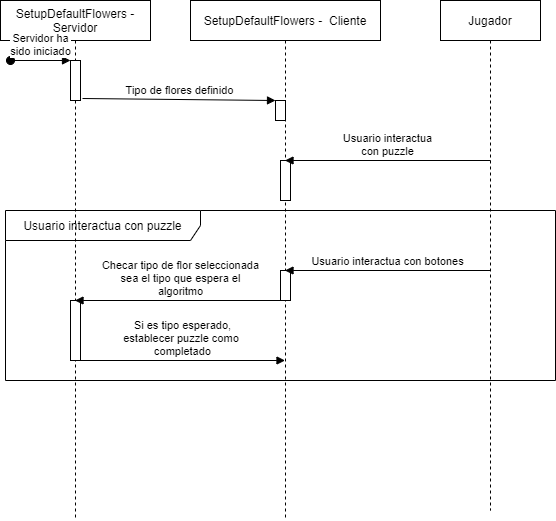

The diagram above was exported from draw.io. Its source (the exported page's mxGraphModel, read from the mxfile embedded in the PNG):
<mxGraphModel dx="1422" dy="822" grid="1" gridSize="10" guides="1" tooltips="1" connect="1" arrows="1" fold="1" page="1" pageScale="1" pageWidth="850" pageHeight="1100" math="0" shadow="0">
  <root>
    <mxCell id="0" />
    <mxCell id="1" parent="0" />
    <mxCell id="9hU3sYNcUjDQhSdKomXG-9" value="Usuario interactua con puzzle" style="shape=umlFrame;whiteSpace=wrap;html=1;width=195;height=30;" vertex="1" parent="1">
      <mxGeometry x="55" y="250" width="550" height="170" as="geometry" />
    </mxCell>
    <mxCell id="9hU3sYNcUjDQhSdKomXG-1" value="SetupDefaultFlowers - Servidor" style="shape=umlLifeline;perimeter=lifelinePerimeter;whiteSpace=wrap;html=1;container=1;collapsible=0;recursiveResize=0;outlineConnect=0;" vertex="1" parent="1">
      <mxGeometry x="50" y="40" width="150" height="520" as="geometry" />
    </mxCell>
    <mxCell id="9hU3sYNcUjDQhSdKomXG-6" value="" style="html=1;points=[];perimeter=orthogonalPerimeter;" vertex="1" parent="9hU3sYNcUjDQhSdKomXG-1">
      <mxGeometry x="70" y="60" width="10" height="40" as="geometry" />
    </mxCell>
    <mxCell id="9hU3sYNcUjDQhSdKomXG-7" value="Servidor ha&lt;br&gt;sido iniciado" style="html=1;verticalAlign=bottom;startArrow=oval;endArrow=block;startSize=8;" edge="1" target="9hU3sYNcUjDQhSdKomXG-6" parent="9hU3sYNcUjDQhSdKomXG-1">
      <mxGeometry relative="1" as="geometry">
        <mxPoint x="10" y="60" as="sourcePoint" />
      </mxGeometry>
    </mxCell>
    <mxCell id="9hU3sYNcUjDQhSdKomXG-16" value="" style="html=1;points=[];perimeter=orthogonalPerimeter;" vertex="1" parent="9hU3sYNcUjDQhSdKomXG-1">
      <mxGeometry x="70" y="300" width="10" height="60" as="geometry" />
    </mxCell>
    <mxCell id="9hU3sYNcUjDQhSdKomXG-17" value="Si es tipo esperado,&lt;br&gt;establecer puzzle como&amp;nbsp;&lt;br&gt;completado" style="html=1;verticalAlign=bottom;endArrow=block;" edge="1" parent="9hU3sYNcUjDQhSdKomXG-1" target="9hU3sYNcUjDQhSdKomXG-2">
      <mxGeometry width="80" relative="1" as="geometry">
        <mxPoint x="80" y="360" as="sourcePoint" />
        <mxPoint x="160" y="360" as="targetPoint" />
      </mxGeometry>
    </mxCell>
    <mxCell id="9hU3sYNcUjDQhSdKomXG-2" value="SetupDefaultFlowers -&amp;nbsp; Cliente" style="shape=umlLifeline;perimeter=lifelinePerimeter;whiteSpace=wrap;html=1;container=1;collapsible=0;recursiveResize=0;outlineConnect=0;" vertex="1" parent="1">
      <mxGeometry x="240" y="40" width="190" height="520" as="geometry" />
    </mxCell>
    <mxCell id="9hU3sYNcUjDQhSdKomXG-12" value="" style="html=1;points=[];perimeter=orthogonalPerimeter;" vertex="1" parent="9hU3sYNcUjDQhSdKomXG-2">
      <mxGeometry x="90" y="160" width="10" height="40" as="geometry" />
    </mxCell>
    <mxCell id="9hU3sYNcUjDQhSdKomXG-15" value="" style="html=1;points=[];perimeter=orthogonalPerimeter;" vertex="1" parent="9hU3sYNcUjDQhSdKomXG-2">
      <mxGeometry x="90" y="270" width="10" height="30" as="geometry" />
    </mxCell>
    <mxCell id="9hU3sYNcUjDQhSdKomXG-3" value="Jugador" style="shape=umlLifeline;perimeter=lifelinePerimeter;whiteSpace=wrap;html=1;container=1;collapsible=0;recursiveResize=0;outlineConnect=0;" vertex="1" parent="1">
      <mxGeometry x="490" y="40" width="100" height="510" as="geometry" />
    </mxCell>
    <mxCell id="9hU3sYNcUjDQhSdKomXG-4" value="Usuario interactua&lt;br&gt;con puzzle" style="html=1;verticalAlign=bottom;endArrow=block;" edge="1" parent="1" target="9hU3sYNcUjDQhSdKomXG-2">
      <mxGeometry width="80" relative="1" as="geometry">
        <mxPoint x="540" y="200" as="sourcePoint" />
        <mxPoint x="440" y="200" as="targetPoint" />
      </mxGeometry>
    </mxCell>
    <mxCell id="9hU3sYNcUjDQhSdKomXG-10" value="" style="html=1;points=[];perimeter=orthogonalPerimeter;" vertex="1" parent="1">
      <mxGeometry x="325" y="140" width="10" height="20" as="geometry" />
    </mxCell>
    <mxCell id="9hU3sYNcUjDQhSdKomXG-11" value="Tipo de flores definido" style="html=1;verticalAlign=bottom;endArrow=block;exitX=1.2;exitY=0.95;exitDx=0;exitDy=0;exitPerimeter=0;" edge="1" parent="1" source="9hU3sYNcUjDQhSdKomXG-6" target="9hU3sYNcUjDQhSdKomXG-10">
      <mxGeometry width="80" relative="1" as="geometry">
        <mxPoint x="132" y="138" as="sourcePoint" />
        <mxPoint x="334.5" y="138" as="targetPoint" />
      </mxGeometry>
    </mxCell>
    <mxCell id="9hU3sYNcUjDQhSdKomXG-13" value="Usuario interactua con botones" style="html=1;verticalAlign=bottom;endArrow=block;" edge="1" parent="1" target="9hU3sYNcUjDQhSdKomXG-2">
      <mxGeometry width="80" relative="1" as="geometry">
        <mxPoint x="540" y="310" as="sourcePoint" />
        <mxPoint x="470" y="310" as="targetPoint" />
      </mxGeometry>
    </mxCell>
    <mxCell id="9hU3sYNcUjDQhSdKomXG-14" value="Checar tipo de flor seleccionada&lt;br&gt;sea el tipo que espera el&lt;br&gt;algoritmo" style="html=1;verticalAlign=bottom;endArrow=block;" edge="1" parent="1" target="9hU3sYNcUjDQhSdKomXG-1">
      <mxGeometry width="80" relative="1" as="geometry">
        <mxPoint x="335" y="340" as="sourcePoint" />
        <mxPoint x="255" y="340" as="targetPoint" />
      </mxGeometry>
    </mxCell>
  </root>
</mxGraphModel>